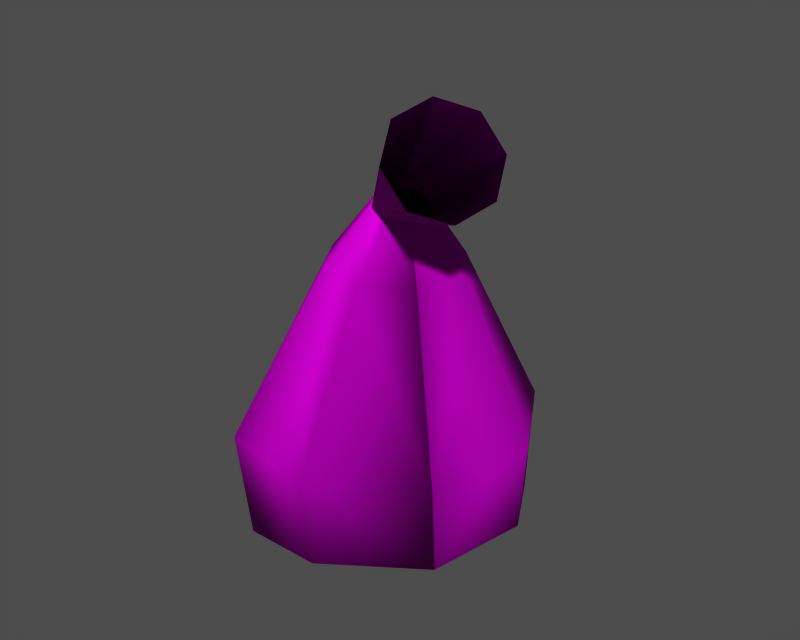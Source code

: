 # Source: id400708.blend  (saved by Blender 3.6.13; exported with 4.5.12 LTS)
import bpy
from mathutils import Matrix  # noqa: F401  (used for matrix-valued properties, if any)

bpy.ops.wm.read_factory_settings(use_empty=True)
scene = bpy.context.scene
scene.name = '1'

# ---- collections
col_collection_1 = bpy.data.collections.new('Collection 1'); scene.collection.children.link(col_collection_1)

# ---- images (referenced by path relative to the original .blend; pixels are not part of the script)
import os
ASSET_DIR = os.environ.get("B2B_ASSET_DIR", "")  # directory of the original .blend (textures are referenced by path, not embedded)
HERE = os.path.dirname(os.path.abspath(__file__))  # packed textures are extracted next to this script under _unpacked/

def load_image(name, relpath, width, height, colorspace="sRGB"):
    """Load a texture the original file referenced (path relative to the .blend, or extracted next to this script)."""
    p = next((c for c in (os.path.join(HERE, relpath), os.path.join(ASSET_DIR, relpath)) if relpath and os.path.exists(c)), "")
    if p:
        img = bpy.data.images.load(p, check_existing=True)
        img.name = name
    else:  # same state as the original file: an image datablock whose file is absent (Cycles renders it pink)
        img = bpy.data.images.new(name, width, height)
        img.source = "FILE"
        img.filepath = "//" + (relpath or name)
    img.colorspace_settings.name = colorspace
    return img
img_object16_diff_0 = load_image('Object16_diff_0', 'dropitem03.dds', 1024, 1024, 'Non-Color')
img_object16_norm_0 = load_image('Object16_norm_0', 'dropitem03_n.dds', 1024, 1024, 'Non-Color')
img_object16_spec_0 = load_image('Object16_spec_0', 'dropitem03_sp.dds', 1024, 1024, 'Non-Color')

# ---- materials (node trees are filled in below, after node groups)
mat_object16_mat_001 = bpy.data.materials.new('Object16_mat.001')

# ---- material node trees
mat_object16_mat_001.use_nodes = True; mat_object16_mat_001.node_tree.nodes.clear()
_N = mat_object16_mat_001.node_tree.nodes; _L = mat_object16_mat_001.node_tree.links
n0 = _N.new('ShaderNodeBsdfPrincipled'); n0.name = 'Principled BSDF'; n0.location = (0, 0)
n0.distribution = 'GGX'
n0.subsurface_method = 'RANDOM_WALK_SKIN'
n0.inputs[3].default_value = 1.45
n0.inputs[27].default_value = (0.0, 0.0, 0.0, 1.0)
n0.inputs[28].default_value = 1.0
n1 = _N.new('ShaderNodeOutputMaterial'); n1.name = 'Material Output'; n1.location = (0, 0)
n2 = _N.new('ShaderNodeTexImage'); n2.name = 'Image Texture'; n2.location = (0, 0)
n2.image = img_object16_diff_0
n3 = _N.new('ShaderNodeUVMap'); n3.name = 'UV Map'; n3.location = (0, 0)
n4 = _N.new('ShaderNodeTexImage'); n4.name = 'Image Texture.001'; n4.location = (0, 0)
n4.image = img_object16_norm_0
n5 = _N.new('ShaderNodeNormalMap'); n5.name = 'Normal Map'; n5.location = (0, 0)
n6 = _N.new('ShaderNodeUVMap'); n6.name = 'UV Map.001'; n6.location = (0, 0)
n7 = _N.new('ShaderNodeTexImage'); n7.name = 'Image Texture.002'; n7.location = (0, 0)
n7.image = img_object16_spec_0
n8 = _N.new('ShaderNodeUVMap'); n8.name = 'UV Map.002'; n8.location = (0, 0)
_L.new(n0.outputs[0], n1.inputs[0])
_L.new(n2.outputs[0], n0.inputs[0])
_L.new(n3.outputs[0], n2.inputs[0])
_L.new(n4.outputs[0], n5.inputs[1])
_L.new(n5.outputs[0], n0.inputs[5])
_L.new(n6.outputs[0], n4.inputs[0])
_L.new(n7.outputs[0], n0.inputs[13])
_L.new(n8.outputs[0], n7.inputs[0])
n1.is_active_output = True

# ---- meshes
me_object16 = bpy.data.meshes.new('Object16')
me_object16.from_pydata([(-3.943, 2.675, 23.88), (-0.9858, 4.619, 23.88), (-2.314, 10.67, 11.74), (-9.121, 6.187, 11.74), (2.481, 3.906, 23.88), (4.623, 9.73, 11.74), (4.425, 0.9486, 23.88), (8.289, 3.475, 11.74), (3.712, -2.518, 23.88), (6.644, -4.507, 11.74), (-1.99, 9.86, 4.482), (-8.355, 5.667, 4.482), (4.903, 8.705, 4.482), (8.13, 2.995, 5.66), (7.205, -4.887, 6.43), (-0.1154, 0.07826, 2.34), (-0.4729, 0.3208, 28.5), (0.6832, 1.101, 28.36), (2.02, 0.8435, 28.02), (2.753, -0.303, 27.69), (2.456, -1.666, 27.55), (7.7, -2.286, 35.34), (0.6832, 1.101, 28.36), (-0.4729, 0.3208, 28.5), (-0.4729, 0.3208, 28.5), (5.857, -3.973, 36.17), (7.7, -2.286, 35.34), (9.419, -2.234, 33.35), (2.02, 0.8435, 28.02), (0.6832, 1.101, 28.36), (0.6832, 1.101, 28.36), (7.7, -2.286, 35.34), (9.419, -2.234, 33.35), (10.01, -3.851, 31.36), (2.753, -0.303, 27.69), (2.02, 0.8435, 28.02), (2.02, 0.8435, 28.02), (9.419, -2.234, 33.35), (10.01, -3.851, 31.36), (9.121, -6.187, 30.53), (2.456, -1.666, 27.55), (2.753, -0.303, 27.69), (2.753, -0.303, 27.69), (10.01, -3.851, 31.36), (9.121, -6.187, 30.53), (-10.77, -1.794, 11.74), (-4.656, -0.7921, 23.88), (-7.331, -7.893, 11.74), (-2.712, -3.75, 23.88), (-0.1633, -8.987, 11.74), (0.755, -4.463, 23.88), (-9.897, -1.797, 4.482), (-6.275, -7.774, 4.482), (0.2235, -8.661, 5.66), (-0.7704, -1.042, 28.36), (-0.0369, -2.189, 28.02), (1.3, -2.446, 27.69), (4.971, -6.309, 35.34), (5.857, -3.973, 36.17), (-0.4729, 0.3208, 28.5), (-0.4729, 0.3208, 28.5), (-0.7704, -1.042, 28.36), (4.971, -6.309, 35.34), (5.559, -7.926, 33.35), (4.971, -6.309, 35.34), (-0.7704, -1.042, 28.36), (-0.7704, -1.042, 28.36), (-0.0369, -2.189, 28.02), (5.559, -7.926, 33.35), (7.279, -7.874, 31.36), (5.559, -7.926, 33.35), (-0.0369, -2.189, 28.02), (-0.0369, -2.189, 28.02), (1.3, -2.446, 27.69), (7.279, -7.874, 31.36), (9.121, -6.187, 30.53), (7.279, -7.874, 31.36), (1.3, -2.446, 27.69), (1.3, -2.446, 27.69), (2.456, -1.666, 27.55), (9.121, -6.187, 30.53)], [], [(0, 1, 2), (3, 0, 2), (1, 4, 5), (5, 2, 1), (4, 6, 7), (7, 5, 4), (6, 8, 9), (9, 7, 6), (3, 2, 10), (10, 11, 3), (2, 5, 12), (12, 10, 2), (5, 7, 13), (13, 12, 5), (7, 9, 14), (14, 13, 7), (11, 10, 15), (10, 12, 15), (12, 13, 15), (13, 14, 15), (16, 17, 1), (1, 0, 16), (17, 18, 4), (4, 1, 17), (18, 19, 6), (6, 4, 18), (19, 20, 8), (8, 6, 19), (21, 22, 23), (24, 25, 26), (27, 28, 29), (30, 31, 32), (33, 34, 35), (36, 37, 38), (39, 40, 41), (42, 43, 44), (0, 3, 45), (46, 0, 45), (46, 45, 47), (47, 48, 46), (48, 47, 49), (49, 50, 48), (50, 49, 9), (9, 8, 50), (3, 11, 51), (51, 45, 3), (45, 51, 52), (52, 47, 45), (47, 52, 53), (53, 49, 47), (49, 53, 14), (14, 9, 49), (51, 11, 15), (52, 51, 15), (53, 52, 15), (14, 53, 15), (16, 0, 46), (46, 54, 16), (54, 46, 48), (48, 55, 54), (55, 48, 50), (50, 56, 55), (56, 50, 8), (8, 20, 56), (57, 58, 59), (60, 61, 62), (63, 64, 65), (66, 67, 68), (69, 70, 71), (72, 73, 74), (75, 76, 77), (78, 79, 80)])
me_object16.polygons.foreach_set('use_smooth', [True] * 72)
_uv = me_object16.uv_layers.new(name='UVTex')
_uv.uv.foreach_set('vector', [0.9262, 0.8008, 0.9348, 0.7949, 0.9173, 0.7608, 0.8968, 0.7657, 0.9262, 0.8008, 0.9173, 0.7608, 0.9348, 0.7949, 0.9455, 0.7919, 0.934, 0.7575, 0.934, 0.7575, 0.9173, 0.7608, 0.9348, 0.7949, 0.9455, 0.7919, 0.9563, 0.7901, 0.9518, 0.7536, 0.9518, 0.7536, 0.934, 0.7575, 0.9455, 0.7919, 0.9563, 0.7901, 0.9664, 0.791, 0.9732, 0.7495, 0.9732, 0.7495, 0.9518, 0.7536, 0.9563, 0.7901, 0.8968, 0.7657, 0.9173, 0.7608, 0.9171, 0.7415, 0.9171, 0.7415, 0.8993, 0.7357, 0.8968, 0.7657, 0.9173, 0.7608, 0.934, 0.7575, 0.9326, 0.7412, 0.9326, 0.7412, 0.9171, 0.7415, 0.9173, 0.7608, 0.934, 0.7575, 0.9518, 0.7536, 0.9471, 0.7379, 0.9471, 0.7379, 0.9326, 0.7412, 0.934, 0.7575, 0.9518, 0.7536, 0.9732, 0.7495, 0.965, 0.7276, 0.965, 0.7276, 0.9471, 0.7379, 0.9518, 0.7536, 0.8993, 0.7357, 0.9171, 0.7415, 0.9312, 0.715, 0.9171, 0.7415, 0.9326, 0.7412, 0.9312, 0.715, 0.9326, 0.7412, 0.9471, 0.7379, 0.9312, 0.715, 0.9471, 0.7379, 0.965, 0.7276, 0.9312, 0.715, 0.944, 0.81, 0.9473, 0.8071, 0.9348, 0.7949, 0.9348, 0.7949, 0.9262, 0.8008, 0.944, 0.81, 0.9473, 0.8071, 0.9519, 0.8049, 0.9455, 0.7919, 0.9455, 0.7919, 0.9348, 0.7949, 0.9473, 0.8071, 0.9519, 0.8049, 0.9564, 0.803, 0.9563, 0.7901, 0.9563, 0.7901, 0.9455, 0.7919, 0.9519, 0.8049, 0.9564, 0.803, 0.9592, 0.8015, 0.9664, 0.791, 0.9664, 0.791, 0.9563, 0.7901, 0.9564, 0.803, 0.974, 0.822, 0.9473, 0.8071, 0.944, 0.81, 0.944, 0.81, 0.9697, 0.8284, 0.974, 0.822, 0.9781, 0.8152, 0.9519, 0.8049, 0.9473, 0.8071, 0.9473, 0.8071, 0.974, 0.822, 0.9781, 0.8152, 0.9817, 0.8081, 0.9564, 0.803, 0.9519, 0.8049, 0.9519, 0.8049, 0.9781, 0.8152, 0.9817, 0.8081, 0.9831, 0.8004, 0.9592, 0.8015, 0.9564, 0.803, 0.9564, 0.803, 0.9817, 0.8081, 0.9831, 0.8004, 0.9262, 0.8008, 0.8968, 0.7657, 0.9173, 0.7608, 0.9348, 0.7949, 0.9262, 0.8008, 0.9173, 0.7608, 0.9348, 0.7949, 0.9173, 0.7608, 0.934, 0.7575, 0.934, 0.7575, 0.9455, 0.7919, 0.9348, 0.7949, 0.9455, 0.7919, 0.934, 0.7575, 0.9518, 0.7536, 0.9518, 0.7536, 0.9563, 0.7901, 0.9455, 0.7919, 0.9563, 0.7901, 0.9518, 0.7536, 0.9732, 0.7495, 0.9732, 0.7495, 0.9664, 0.791, 0.9563, 0.7901, 0.8968, 0.7657, 0.8993, 0.7357, 0.9171, 0.7415, 0.9171, 0.7415, 0.9173, 0.7608, 0.8968, 0.7657, 0.9173, 0.7608, 0.9171, 0.7415, 0.9326, 0.7412, 0.9326, 0.7412, 0.934, 0.7575, 0.9173, 0.7608, 0.934, 0.7575, 0.9326, 0.7412, 0.9471, 0.7379, 0.9471, 0.7379, 0.9518, 0.7536, 0.934, 0.7575, 0.9518, 0.7536, 0.9471, 0.7379, 0.965, 0.7276, 0.965, 0.7276, 0.9732, 0.7495, 0.9518, 0.7536, 0.9171, 0.7415, 0.8993, 0.7357, 0.9312, 0.715, 0.9326, 0.7412, 0.9171, 0.7415, 0.9312, 0.715, 0.9471, 0.7379, 0.9326, 0.7412, 0.9312, 0.715, 0.965, 0.7276, 0.9471, 0.7379, 0.9312, 0.715, 0.944, 0.81, 0.9262, 0.8008, 0.9348, 0.7949, 0.9348, 0.7949, 0.9473, 0.8071, 0.944, 0.81, 0.9473, 0.8071, 0.9348, 0.7949, 0.9455, 0.7919, 0.9455, 0.7919, 0.9519, 0.8049, 0.9473, 0.8071, 0.9519, 0.8049, 0.9455, 0.7919, 0.9563, 0.7901, 0.9563, 0.7901, 0.9564, 0.803, 0.9519, 0.8049, 0.9564, 0.803, 0.9563, 0.7901, 0.9664, 0.791, 0.9664, 0.791, 0.9592, 0.8015, 0.9564, 0.803, 0.974, 0.822, 0.9697, 0.8284, 0.944, 0.81, 0.944, 0.81, 0.9473, 0.8071, 0.974, 0.822, 0.9781, 0.8152, 0.974, 0.822, 0.9473, 0.8071, 0.9473, 0.8071, 0.9519, 0.8049, 0.9781, 0.8152, 0.9817, 0.8081, 0.9781, 0.8152, 0.9519, 0.8049, 0.9519, 0.8049, 0.9564, 0.803, 0.9817, 0.8081, 0.9831, 0.8004, 0.9817, 0.8081, 0.9564, 0.803, 0.9564, 0.803, 0.9592, 0.8015, 0.9831, 0.8004])
me_object16.materials.append(mat_object16_mat_001)
me_object16.use_remesh_preserve_volume = False
me_object16.use_remesh_preserve_attributes = False
me_object16.use_mirror_vertex_groups = False
me_object16.update()
arm_armature = bpy.data.armatures.new('armature')  # bones are not reproduced

# ---- objects
ob_id400708_obj = bpy.data.objects.new('id400708_obj', arm_armature)
ob_object16 = bpy.data.objects.new('Object16', me_object16)

# ---- transforms, parenting, visibility, modifiers, constraints
ob_id400708_obj.location = (0.0, 0.0, 0.0)
ob_id400708_obj.lock_rotations_4d = False
ob_id400708_obj.empty_display_type = 'ARROWS'
ob_id400708_obj.show_in_front = True
ob_id400708_obj.lineart.crease_threshold = 0.0
ob_object16.parent = ob_id400708_obj
ob_object16.location = (0.0, 0.0, 0.0)
ob_object16.lock_rotations_4d = False
ob_object16.empty_display_type = 'ARROWS'
ob_object16.lineart.crease_threshold = 0.0
_vg = ob_object16.vertex_groups.new(name='root')
_vg.add([0, 1, 2, 3, 4, 5, 6, 7, 8, 9, 10, 11, 12, 13, 14, 15, 16, 17, 18, 19, 20, 21, 22, 23, 24, 25, 26, 27, 28, 29, 30, 31, 32, 33, 34, 35, 36, 37, 38, 39, 40, 41, 42, 43, 44, 45, 46, 47, 48, 49, 50, 51, 52, 53, 54, 55, 56, 57, 58, 59, 60, 61, 62, 63, 64, 65, 66, 67, 68, 69, 70, 71, 72, 73, 74, 75, 76, 77, 78, 79, 80], 1.0, 'REPLACE')
_m = ob_object16.modifiers.new('Armature', 'ARMATURE')
_m.object = ob_id400708_obj
_m.use_bone_envelopes = True

# ---- collection membership
col_collection_1.objects.link(ob_id400708_obj)
col_collection_1.objects.link(ob_object16)

# ---- scene / render settings (as saved in the file)
scene.frame_start = 1; scene.frame_end = 250; scene.frame_set(1)
scene.render.engine = 'BLENDER_EEVEE_NEXT'
scene.render.image_settings.file_format = 'TARGA'
scene.render.image_settings.color_mode = 'RGB'
scene.render.image_settings.compression = 90
scene.render.resolution_x = 320
scene.render.resolution_y = 256
scene.render.fps = 25
scene.render.dither_intensity = 0.0
scene.render.use_compositing = False
scene.render.use_sequencer = False
scene.render.use_file_extension = False
scene.render.bake_margin = 2
scene.render.bake_bias = 0.0
scene.render.use_stamp_time = False
scene.render.use_stamp_date = False
scene.render.use_stamp_frame = False
scene.render.use_stamp_camera = False
scene.render.use_stamp_scene = False
scene.render.use_stamp_filename = False
scene.render.use_stamp_render_time = False
scene.render.stamp_font_size = 0
scene.render.stamp_foreground = (0.0, 0.0, 0.0, 0.0)
scene.render.stamp_background = (0.0, 0.0, 0.0, 0.0)
scene.cycles.use_denoising = False
scene.cycles.samples = 10
scene.cycles.sampling_pattern = 'TABULATED_SOBOL'
scene.cycles.light_sampling_threshold = 0.0
scene.cycles.use_adaptive_sampling = False
scene.cycles.use_light_tree = False
scene.cycles.blur_glossy = 0.0
scene.cycles.volume_bounces = 1
scene.cycles.pixel_filter_type = 'GAUSSIAN'
scene.cycles.sample_clamp_indirect = 0.0
scene.view_settings.view_transform = 'Raw'
bpy.context.view_layer.update()

# ---- added for rendering (the .blend has no active camera and no usable light): camera, sun + grey world if the file has none
cam_auto = bpy.data.cameras.new('AutoCamera')
cam_auto.lens = 50.0
cam_auto.sensor_width = 36.0
cam_auto.clip_end = 1000.0
ob_auto_camera = bpy.data.objects.new('AutoCamera', cam_auto)
scene.collection.objects.link(ob_auto_camera)
ob_auto_camera.location = (40.6038, -48.3401, 52.0407)
ob_auto_camera.rotation_euler = (1.09748, -7.21219e-08, 0.694738)
scene.camera = ob_auto_camera
light_auto_sun = bpy.data.lights.new('AutoSun', 'SUN')
light_auto_sun.energy = 3.0
light_auto_sun.angle = 0.0523599
ob_auto_sun = bpy.data.objects.new('AutoSun', light_auto_sun)
scene.collection.objects.link(ob_auto_sun)
ob_auto_sun.rotation_euler = (0.872665, 0.174533, 0.523599)
if scene.world is None:
    world_auto = bpy.data.worlds.new('AutoWorld')
    world_auto.color = (0.3, 0.3, 0.3)
    scene.world = world_auto
bpy.context.view_layer.update()
